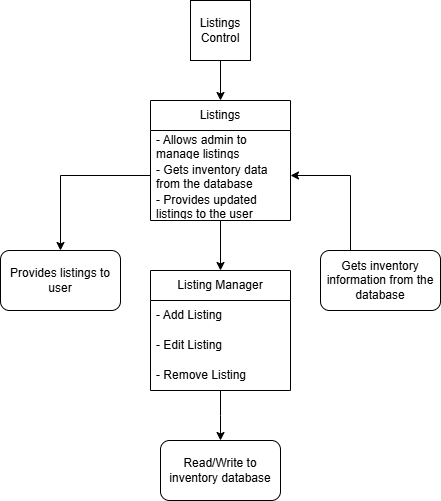

The diagram above was exported from draw.io. Its source (the exported page's mxGraphModel, read from the mxfile embedded in the PNG):
<mxGraphModel dx="1426" dy="781" grid="1" gridSize="10" guides="1" tooltips="1" connect="1" arrows="1" fold="1" page="1" pageScale="1" pageWidth="1100" pageHeight="850" background="none" math="0" shadow="0">
  <root>
    <mxCell id="0" />
    <mxCell id="1" parent="0" />
    <mxCell id="PoDgNEyCWxaSgtzxKLQ4-9" style="edgeStyle=orthogonalEdgeStyle;rounded=0;orthogonalLoop=1;jettySize=auto;html=1;" edge="1" parent="1" source="PoDgNEyCWxaSgtzxKLQ4-8" target="PoDgNEyCWxaSgtzxKLQ4-10">
      <mxGeometry relative="1" as="geometry">
        <mxPoint x="680" y="220" as="targetPoint" />
      </mxGeometry>
    </mxCell>
    <mxCell id="PoDgNEyCWxaSgtzxKLQ4-8" value="Listings Control" style="whiteSpace=wrap;html=1;aspect=fixed;" vertex="1" parent="1">
      <mxGeometry x="650" y="130" width="60" height="60" as="geometry" />
    </mxCell>
    <mxCell id="PoDgNEyCWxaSgtzxKLQ4-18" style="edgeStyle=orthogonalEdgeStyle;rounded=0;orthogonalLoop=1;jettySize=auto;html=1;entryX=0.5;entryY=0;entryDx=0;entryDy=0;" edge="1" parent="1" source="PoDgNEyCWxaSgtzxKLQ4-10" target="PoDgNEyCWxaSgtzxKLQ4-20">
      <mxGeometry relative="1" as="geometry">
        <mxPoint x="680" y="390" as="targetPoint" />
      </mxGeometry>
    </mxCell>
    <mxCell id="PoDgNEyCWxaSgtzxKLQ4-10" value="Listings" style="swimlane;fontStyle=0;childLayout=stackLayout;horizontal=1;startSize=30;horizontalStack=0;resizeParent=1;resizeParentMax=0;resizeLast=0;collapsible=1;marginBottom=0;whiteSpace=wrap;html=1;" vertex="1" parent="1">
      <mxGeometry x="610" y="230" width="140" height="120" as="geometry" />
    </mxCell>
    <mxCell id="PoDgNEyCWxaSgtzxKLQ4-11" value="- Allows admin to manage listings" style="text;strokeColor=none;fillColor=none;align=left;verticalAlign=middle;spacingLeft=4;spacingRight=4;overflow=hidden;points=[[0,0.5],[1,0.5]];portConstraint=eastwest;rotatable=0;whiteSpace=wrap;html=1;" vertex="1" parent="PoDgNEyCWxaSgtzxKLQ4-10">
      <mxGeometry y="30" width="140" height="30" as="geometry" />
    </mxCell>
    <mxCell id="PoDgNEyCWxaSgtzxKLQ4-12" value="- Gets inventory data from the database" style="text;strokeColor=none;fillColor=none;align=left;verticalAlign=middle;spacingLeft=4;spacingRight=4;overflow=hidden;points=[[0,0.5],[1,0.5]];portConstraint=eastwest;rotatable=0;whiteSpace=wrap;html=1;" vertex="1" parent="PoDgNEyCWxaSgtzxKLQ4-10">
      <mxGeometry y="60" width="140" height="30" as="geometry" />
    </mxCell>
    <mxCell id="PoDgNEyCWxaSgtzxKLQ4-13" value="- Provides updated listings to the user" style="text;strokeColor=none;fillColor=none;align=left;verticalAlign=middle;spacingLeft=4;spacingRight=4;overflow=hidden;points=[[0,0.5],[1,0.5]];portConstraint=eastwest;rotatable=0;whiteSpace=wrap;html=1;" vertex="1" parent="PoDgNEyCWxaSgtzxKLQ4-10">
      <mxGeometry y="90" width="140" height="30" as="geometry" />
    </mxCell>
    <mxCell id="PoDgNEyCWxaSgtzxKLQ4-15" style="edgeStyle=orthogonalEdgeStyle;rounded=0;orthogonalLoop=1;jettySize=auto;html=1;exitX=0.25;exitY=0;exitDx=0;exitDy=0;entryX=1;entryY=0.5;entryDx=0;entryDy=0;" edge="1" parent="1" source="PoDgNEyCWxaSgtzxKLQ4-14" target="PoDgNEyCWxaSgtzxKLQ4-12">
      <mxGeometry relative="1" as="geometry" />
    </mxCell>
    <mxCell id="PoDgNEyCWxaSgtzxKLQ4-14" value="Gets inventory information from the database" style="rounded=1;whiteSpace=wrap;html=1;" vertex="1" parent="1">
      <mxGeometry x="780" y="380" width="120" height="60" as="geometry" />
    </mxCell>
    <mxCell id="PoDgNEyCWxaSgtzxKLQ4-16" value="Provides listings to user" style="rounded=1;whiteSpace=wrap;html=1;" vertex="1" parent="1">
      <mxGeometry x="460" y="380" width="120" height="60" as="geometry" />
    </mxCell>
    <mxCell id="PoDgNEyCWxaSgtzxKLQ4-17" style="edgeStyle=orthogonalEdgeStyle;rounded=0;orthogonalLoop=1;jettySize=auto;html=1;exitX=0;exitY=0.5;exitDx=0;exitDy=0;entryX=0.5;entryY=0;entryDx=0;entryDy=0;" edge="1" parent="1" source="PoDgNEyCWxaSgtzxKLQ4-12" target="PoDgNEyCWxaSgtzxKLQ4-16">
      <mxGeometry relative="1" as="geometry" />
    </mxCell>
    <mxCell id="PoDgNEyCWxaSgtzxKLQ4-26" style="edgeStyle=orthogonalEdgeStyle;rounded=0;orthogonalLoop=1;jettySize=auto;html=1;startArrow=none;startFill=0;" edge="1" parent="1" source="PoDgNEyCWxaSgtzxKLQ4-20">
      <mxGeometry relative="1" as="geometry">
        <mxPoint x="680" y="570" as="targetPoint" />
      </mxGeometry>
    </mxCell>
    <mxCell id="PoDgNEyCWxaSgtzxKLQ4-20" value="Listing Manager" style="swimlane;fontStyle=0;childLayout=stackLayout;horizontal=1;startSize=30;horizontalStack=0;resizeParent=1;resizeParentMax=0;resizeLast=0;collapsible=1;marginBottom=0;whiteSpace=wrap;html=1;" vertex="1" parent="1">
      <mxGeometry x="610" y="400" width="140" height="120" as="geometry" />
    </mxCell>
    <mxCell id="PoDgNEyCWxaSgtzxKLQ4-21" value="- Add Listing" style="text;strokeColor=none;fillColor=none;align=left;verticalAlign=middle;spacingLeft=4;spacingRight=4;overflow=hidden;points=[[0,0.5],[1,0.5]];portConstraint=eastwest;rotatable=0;whiteSpace=wrap;html=1;" vertex="1" parent="PoDgNEyCWxaSgtzxKLQ4-20">
      <mxGeometry y="30" width="140" height="30" as="geometry" />
    </mxCell>
    <mxCell id="PoDgNEyCWxaSgtzxKLQ4-22" value="- Edit Listing" style="text;strokeColor=none;fillColor=none;align=left;verticalAlign=middle;spacingLeft=4;spacingRight=4;overflow=hidden;points=[[0,0.5],[1,0.5]];portConstraint=eastwest;rotatable=0;whiteSpace=wrap;html=1;" vertex="1" parent="PoDgNEyCWxaSgtzxKLQ4-20">
      <mxGeometry y="60" width="140" height="30" as="geometry" />
    </mxCell>
    <mxCell id="PoDgNEyCWxaSgtzxKLQ4-23" value="- Remove Listing" style="text;strokeColor=none;fillColor=none;align=left;verticalAlign=middle;spacingLeft=4;spacingRight=4;overflow=hidden;points=[[0,0.5],[1,0.5]];portConstraint=eastwest;rotatable=0;whiteSpace=wrap;html=1;" vertex="1" parent="PoDgNEyCWxaSgtzxKLQ4-20">
      <mxGeometry y="90" width="140" height="30" as="geometry" />
    </mxCell>
    <mxCell id="PoDgNEyCWxaSgtzxKLQ4-27" value="Read/Write to inventory database" style="rounded=1;whiteSpace=wrap;html=1;" vertex="1" parent="1">
      <mxGeometry x="620" y="570" width="120" height="60" as="geometry" />
    </mxCell>
  </root>
</mxGraphModel>